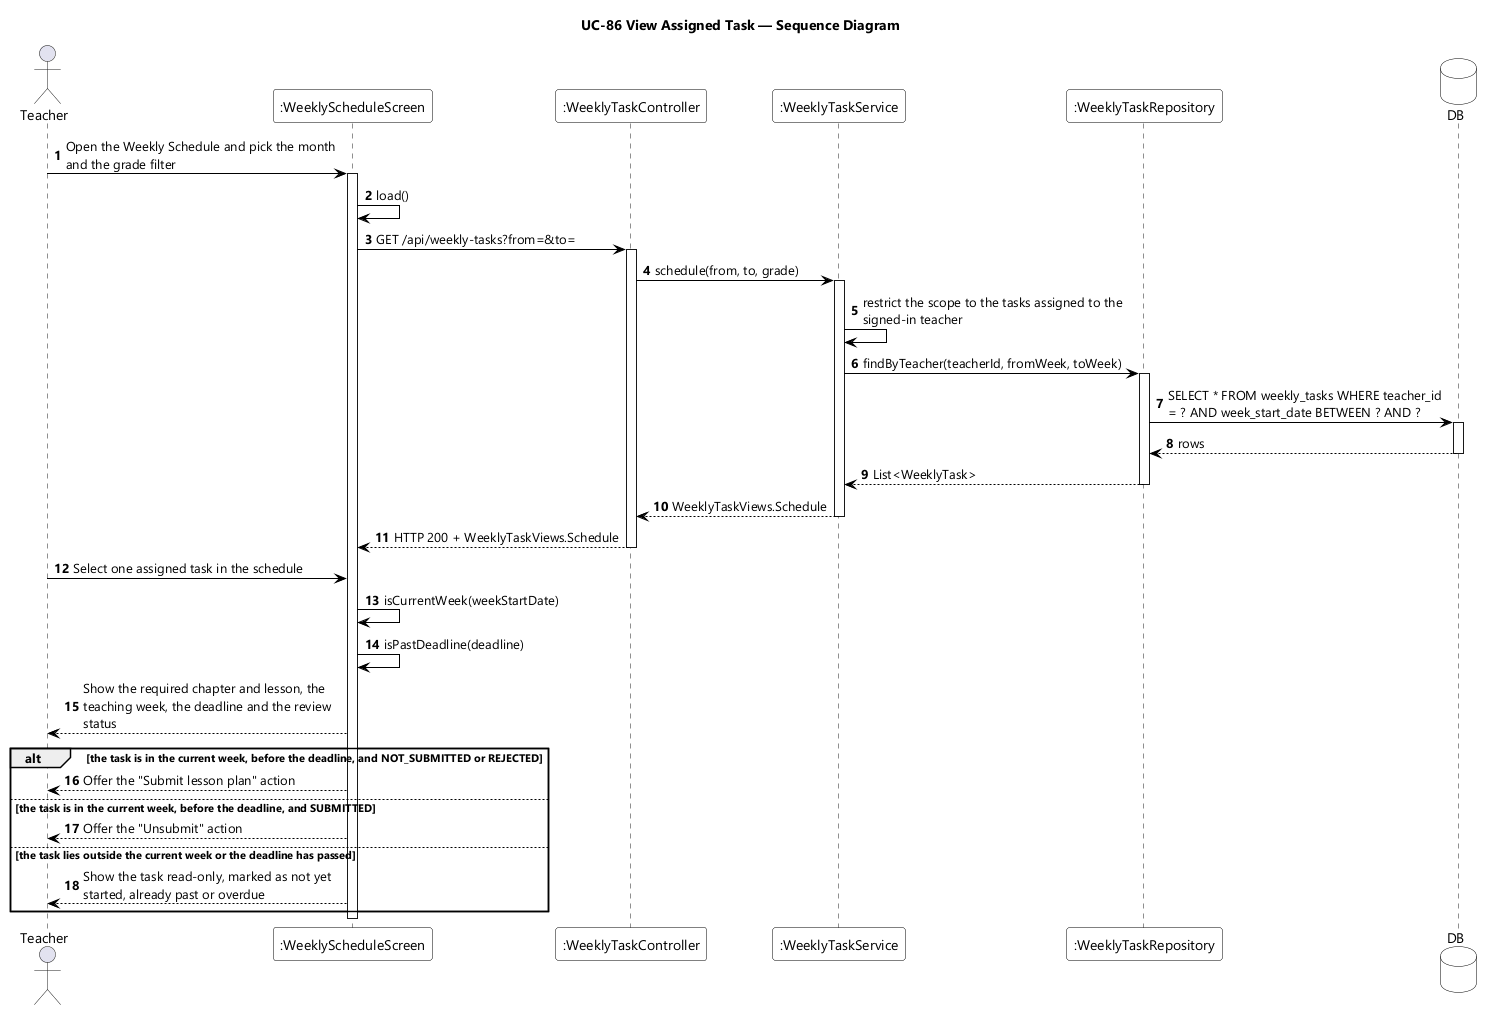

The diagram above was rendered by PlantUML. Its source (embedded in the PNG):
@startuml UC-86 View Assigned Task - Sequence Diagram
skinparamlocked dpi 96
skinparam defaultFontName "Segoe UI"
skinparam shadowing false
skinparam ParticipantBackgroundColor #FFFFFF
skinparam ParticipantBorderColor #000000
skinparam DatabaseBackgroundColor #FFFFFF
skinparam DatabaseBorderColor #000000
skinparam ArrowColor #000000
skinparam sequenceMessageAlign left
skinparam maxMessageSize 280
title UC-86 View Assigned Task — Sequence Diagram

actor Teacher
participant ":WeeklyScheduleScreen" as UI
participant ":WeeklyTaskController" as CTL
participant ":WeeklyTaskService" as SVC
participant ":WeeklyTaskRepository" as REPO
database DB

autonumber
Teacher -> UI : Open the Weekly Schedule and pick the month and the grade filter
activate UI
UI -> UI : load()
UI -> CTL : GET /api/weekly-tasks?from=&to=
activate CTL
CTL -> SVC : schedule(from, to, grade)
activate SVC
SVC -> SVC : restrict the scope to the tasks assigned to the signed-in teacher
SVC -> REPO : findByTeacher(teacherId, fromWeek, toWeek)
activate REPO
REPO -> DB : SELECT * FROM weekly_tasks WHERE teacher_id = ? AND week_start_date BETWEEN ? AND ?
activate DB
DB --> REPO : rows
deactivate DB
REPO --> SVC : List<WeeklyTask>
deactivate REPO
SVC --> CTL : WeeklyTaskViews.Schedule
deactivate SVC
CTL --> UI : HTTP 200 + WeeklyTaskViews.Schedule
deactivate CTL

Teacher -> UI : Select one assigned task in the schedule
UI -> UI : isCurrentWeek(weekStartDate)
UI -> UI : isPastDeadline(deadline)
UI --> Teacher : Show the required chapter and lesson, the teaching week, the deadline and the review status

alt the task is in the current week, before the deadline, and NOT_SUBMITTED or REJECTED
  UI --> Teacher : Offer the "Submit lesson plan" action
else the task is in the current week, before the deadline, and SUBMITTED
  UI --> Teacher : Offer the "Unsubmit" action
else the task lies outside the current week or the deadline has passed
  UI --> Teacher : Show the task read-only, marked as not yet started, already past or overdue
end
deactivate UI
@enduml